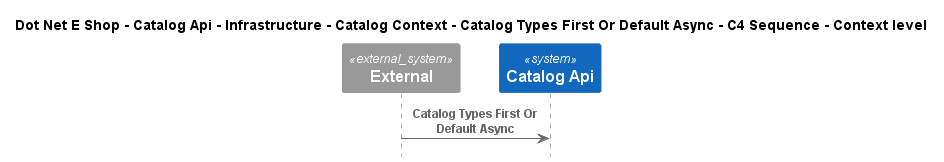

The diagram above was rendered by PlantUML. Its source (embedded in the PNG):
@startuml
!include ..\..\..\..\..\..\..\..\..\.c4s\C4_Sequence.puml

title Dot Net E Shop - Catalog Api - Infrastructure - Catalog Context - Catalog Types First Or Default Async - C4 Sequence - Context level

System_Ext(C4InterFlow.SoftwareSystems.ExternalSystem, "External", "")
System(DotNetEShop.SoftwareSystems.CatalogApi, "Catalog Api", "")

Rel(C4InterFlow.SoftwareSystems.ExternalSystem, DotNetEShop.SoftwareSystems.CatalogApi, "Catalog Types First Or Default Async")


@enduml